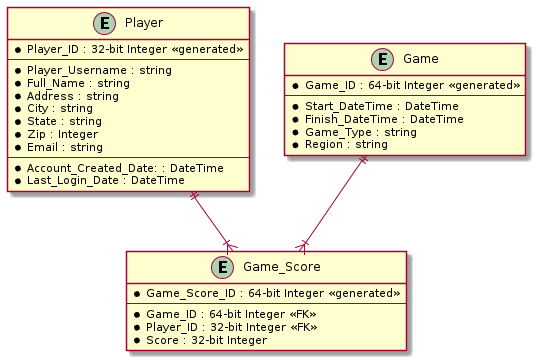

The diagram above was rendered by PlantUML. Its source (embedded in the PNG):
@startuml

entity Player {
    * Player_ID : 32-bit Integer <<generated>>
    --
    * Player_Username : string
    * Full_Name : string
    * Address : string
    * City : string
    * State : string
    * Zip : Integer
    * Email : string
    --
    * Account_Created_Date: : DateTime
    * Last_Login_Date : DateTime
}

entity Game {
    * Game_ID : 64-bit Integer <<generated>>
    --
    * Start_DateTime : DateTime
    * Finish_DateTime : DateTime
    * Game_Type : string
    * Region : string
}

entity Game_Score {
    * Game_Score_ID : 64-bit Integer <<generated>>
    --
    * Game_ID : 64-bit Integer <<FK>>
    * Player_ID : 32-bit Integer <<FK>>
    * Score : 32-bit Integer
}

Game ||--|{ Game_Score
Player ||--|{ Game_Score

@enduml